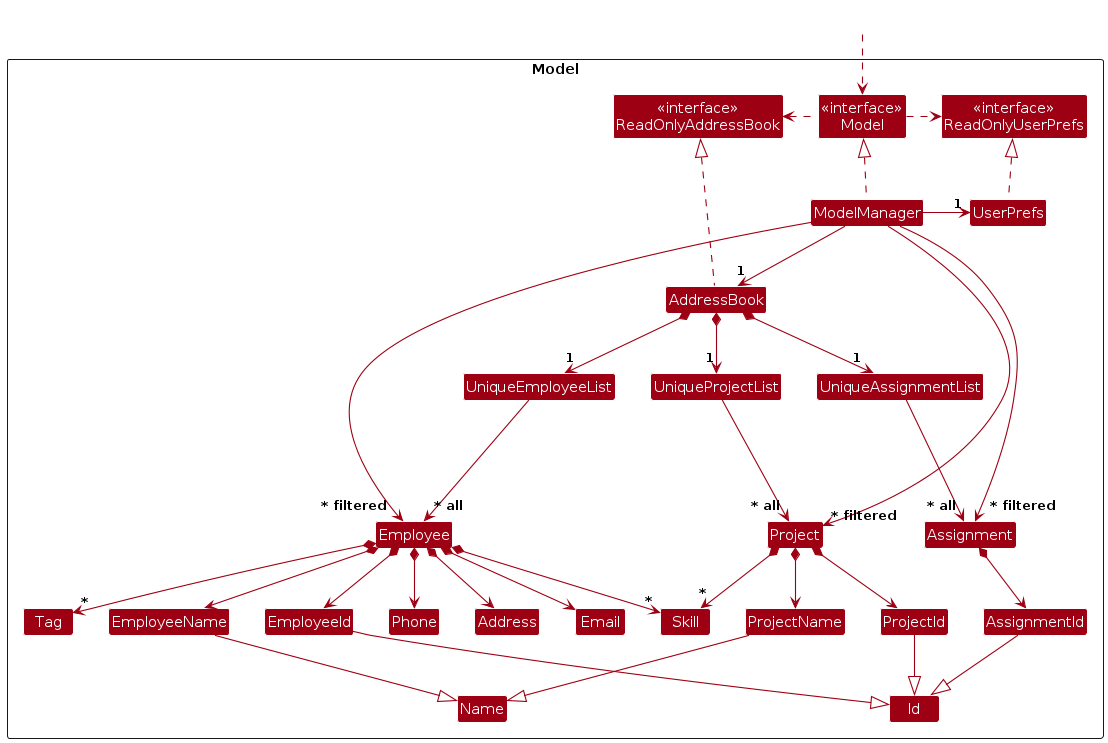

The diagram above was rendered by PlantUML. Its source (embedded in the PNG):
@startuml
!include style.puml
skinparam arrowThickness 1.1
skinparam arrowColor MODEL_COLOR
skinparam classBackgroundColor MODEL_COLOR

Package Model as ModelPackage <<Rectangle>>{
Class "<<interface>>\nReadOnlyAddressBook" as ReadOnlyAddressBook
Class "<<interface>>\nReadOnlyUserPrefs" as ReadOnlyUserPrefs
Class "<<interface>>\nModel" as Model
Class AddressBook
Class ModelManager
Class UserPrefs

Class UniqueEmployeeList
Class Employee
Class Address
Class Email
Class EmployeeId
Class EmployeeName
Class Phone
Class Skill
Class Tag
Class UniqueProjectList
Class Project
Class ProjectName
Class ProjectId
Class UniqueAssignmentList
Class Assignment
Class AssignmentId
Class Id
Class Name
Class I #FFFFFF
}

Class HiddenOutside #FFFFFF
HiddenOutside ..> Model

Model .right.> ReadOnlyUserPrefs
Model .left.> ReadOnlyAddressBook

AddressBook .up.|> ReadOnlyAddressBook
ModelManager .up.|> Model
UserPrefs .up.|> ReadOnlyUserPrefs

ModelManager -down-> "1" AddressBook
ModelManager -right-> "1" UserPrefs

AddressBook *-down-> "1" UniqueEmployeeList
AddressBook *-down-> "1" UniqueProjectList
AddressBook *-down-> "1" UniqueAssignmentList

UniqueEmployeeList --> "~* all" Employee
Employee *--> EmployeeId
Employee *--> EmployeeName
Employee *--> Phone
Employee *--> Email
Employee *--> Address
Employee *--> "*" Tag
Employee *--> "*" Skill

UniqueProjectList --> "~* all" Project
Project *--> ProjectName
Project *--> ProjectId
Project *--> "*" Skill

UniqueAssignmentList --> "~* all" Assignment
Assignment *--> AssignmentId

EmployeeId -down-|> Id
ProjectId -down-|> Id
AssignmentId -down-|> Id
EmployeeName -down-|> Name
ProjectName -down-|> Name

Employee -[hidden]up--> I
UniqueEmployeeList -[hidden]right-> I

EmployeeId -[hidden]right-> EmployeeName
EmployeeName -[hidden]right-> Phone
Phone -[hidden]right-> Address
Address -[hidden]right-> Email

UniqueEmployeeList -[hidden]right-> UniqueProjectList
UniqueProjectList -[hidden]right-> UniqueAssignmentList
Employee -[hidden]right-> Project
Project -[hidden]right-> Assignment

ModelManager -down-> "~* filtered" Employee
ModelManager -down-> "~* filtered" Project
ModelManager -down-> "~* filtered" Assignment
@enduml